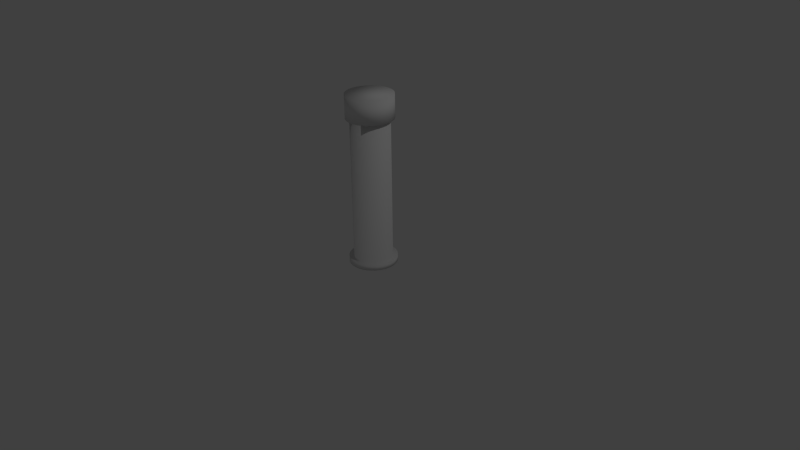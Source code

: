 # Source: MagicPole.blend  (saved by Blender 2.74.5; exported with 4.5.12 LTS)
import bpy
from mathutils import Matrix  # noqa: F401  (used for matrix-valued properties, if any)

bpy.ops.wm.read_factory_settings(use_empty=True)
scene = bpy.context.scene
scene.name = 'Scene'

# ---- collections
col_collection_1 = bpy.data.collections.new('Collection 1'); scene.collection.children.link(col_collection_1)

# ---- world
world_world = bpy.data.worlds.new('World'); scene.world = world_world
world_world.color = (0.05088, 0.05088, 0.05088)
world_world.use_sun_shadow = False
world_world.sun_shadow_jitter_overblur = 0.0
world_world.cycles.sampling_method = 'MANUAL'
world_world.cycles.sample_map_resolution = 256

# ---- cameras
cam_camera = bpy.data.cameras.new('Camera')
cam_camera.clip_end = 100.0
cam_camera.lens = 35.0
cam_camera.sensor_width = 32.0
cam_camera.sensor_height = 18.0
cam_camera.ortho_scale = 7.314
cam_camera.dof.focus_distance = 0.0
cam_camera.dof.aperture_fstop = 128.0

# ---- lights
light_lamp = bpy.data.lights.new('Lamp', 'POINT')
light_lamp.transmission_factor = 0.0
light_lamp.cutoff_distance = 30.0
light_lamp.energy = 100.0
light_lamp.shadow_buffer_clip_start = 1.001
light_lamp.shadow_soft_size = 0.1
light_lamp.shadow_maximum_resolution = 0.006
light_lamp.use_absolute_resolution = True
light_lamp.cycles.use_multiple_importance_sampling = False

# ---- meshes
me_cylinder = bpy.data.meshes.new('Cylinder')
me_cylinder.from_pydata([(4.016e-08, 0.25, -0.06353), (4.016e-08, 0.25, 2.0), (0.04877, 0.2452, -0.06353), (0.04877, 0.2452, 2.0), (0.09567, 0.231, -0.06353), (0.09567, 0.231, 2.0), (0.1389, 0.2079, -0.06353), (0.1389, 0.2079, 2.0), (0.1768, 0.1768, -0.06353), (0.1768, 0.1768, 2.0), (0.2079, 0.1389, -0.06353), (0.2079, 0.1389, 2.0), (0.231, 0.09567, -0.06353), (0.231, 0.09567, 2.0), (0.2452, 0.04877, -0.06353), (0.2452, 0.04877, 2.0), (0.25, 2.578e-07, -0.06353), (0.25, 2.578e-07, 2.0), (0.2452, -0.04877, -0.06353), (0.2452, -0.04877, 2.0), (0.231, -0.09567, -0.06353), (0.231, -0.09567, 2.0), (0.2079, -0.1389, -0.06353), (0.2079, -0.1389, 2.0), (0.1768, -0.1768, -0.06353), (0.1768, -0.1768, 2.0), (0.1389, -0.2079, -0.06353), (0.1389, -0.2079, 2.0), (0.09567, -0.231, -0.06353), (0.09567, -0.231, 2.0), (0.04877, -0.2452, -0.06353), (0.04877, -0.2452, 2.0), (-4.13e-08, -0.25, -0.06353), (-4.13e-08, -0.25, 2.0), (-0.04877, -0.2452, -0.06353), (-0.04877, -0.2452, 2.0), (-0.09567, -0.231, -0.06353), (-0.09567, -0.231, 2.0), (-0.1389, -0.2079, -0.06353), (-0.1389, -0.2079, 2.0), (-0.1768, -0.1768, -0.06353), (-0.1768, -0.1768, 2.0), (-0.2079, -0.1389, -0.06353), (-0.2079, -0.1389, 2.0), (-0.231, -0.09567, -0.06353), (-0.231, -0.09567, 2.0), (-0.2452, -0.04877, -0.06353), (-0.2452, -0.04877, 2.0), (-0.25, 4.803e-07, -0.06353), (-0.25, 4.803e-07, 2.0), (-0.2452, 0.04877, -0.06353), (-0.2452, 0.04877, 2.0), (-0.231, 0.09567, -0.06353), (-0.231, 0.09567, 2.0), (-0.2079, 0.1389, -0.06353), (-0.2079, 0.1389, 2.0), (-0.1768, 0.1768, -0.06353), (-0.1768, 0.1768, 2.0), (-0.1389, 0.2079, -0.06353), (-0.1389, 0.2079, 2.0), (-0.09567, 0.231, -0.06353), (-0.09567, 0.231, 2.0), (-0.04877, 0.2452, -0.06353), (-0.04877, 0.2452, 2.0), (3.737e-08, 0.3022, 1.849), (3.737e-08, 0.3022, 2.151), (0.05897, 0.2964, 1.849), (0.05897, 0.2964, 2.151), (0.1157, 0.2792, 1.849), (0.1157, 0.2792, 2.151), (0.1679, 0.2513, 1.849), (0.1679, 0.2513, 2.151), (0.2137, 0.2137, 1.849), (0.2137, 0.2137, 2.151), (0.2513, 0.1679, 1.849), (0.2513, 0.1679, 2.151), (0.2792, 0.1157, 1.849), (0.2792, 0.1157, 2.151), (0.2964, 0.05897, 1.849), (0.2964, 0.05897, 2.151), (0.3022, 2.451e-07, 1.849), (0.3022, 2.451e-07, 2.151), (0.2964, -0.05896, 1.849), (0.2964, -0.05896, 2.151), (0.2792, -0.1157, 1.849), (0.2792, -0.1157, 2.151), (0.2513, -0.1679, 1.849), (0.2513, -0.1679, 2.151), (0.2137, -0.2137, 1.849), (0.2137, -0.2137, 2.151), (0.1679, -0.2513, 1.849), (0.1679, -0.2513, 2.151), (0.1157, -0.2792, 1.849), (0.1157, -0.2792, 2.151), (0.05897, -0.2964, 1.849), (0.05897, -0.2964, 2.151), (-6.112e-08, -0.3022, 1.849), (-6.112e-08, -0.3022, 2.151), (-0.05897, -0.2964, 1.849), (-0.05897, -0.2964, 2.151), (-0.1157, -0.2792, 1.849), (-0.1157, -0.2792, 2.151), (-0.1679, -0.2513, 1.849), (-0.1679, -0.2513, 2.151), (-0.2137, -0.2137, 1.849), (-0.2137, -0.2137, 2.151), (-0.2513, -0.1679, 1.849), (-0.2513, -0.1679, 2.151), (-0.2792, -0.1157, 1.849), (-0.2792, -0.1157, 2.151), (-0.2964, -0.05896, 1.849), (-0.2964, -0.05896, 2.151), (-0.3022, 5.141e-07, 1.849), (-0.3022, 5.141e-07, 2.151), (-0.2964, 0.05897, 1.849), (-0.2964, 0.05897, 2.151), (-0.2792, 0.1157, 1.849), (-0.2792, 0.1157, 2.151), (-0.2513, 0.1679, 1.849), (-0.2513, 0.1679, 2.151), (-0.2137, 0.2137, 1.849), (-0.2137, 0.2137, 2.151), (-0.1679, 0.2513, 1.849), (-0.1679, 0.2513, 2.151), (-0.1157, 0.2792, 1.849), (-0.1157, 0.2792, 2.151), (-0.05896, 0.2964, 1.849), (-0.05896, 0.2964, 2.151), (4.016e-08, 0.25, -0.001615), (0.04877, 0.2452, -0.001615), (0.09567, 0.231, -0.001615), (0.1389, 0.2079, -0.001615), (0.1768, 0.1768, -0.001615), (0.2079, 0.1389, -0.001615), (0.231, 0.09567, -0.001615), (0.2452, 0.04877, -0.001615), (0.25, 2.578e-07, -0.001615), (0.2452, -0.04877, -0.001615), (0.231, -0.09567, -0.001615), (0.2079, -0.1389, -0.001615), (0.1768, -0.1768, -0.001615), (0.1389, -0.2079, -0.001615), (0.09567, -0.231, -0.001615), (0.04877, -0.2452, -0.001615), (-4.13e-08, -0.25, -0.001615), (-0.04877, -0.2452, -0.001615), (-0.09567, -0.231, -0.001615), (-0.1389, -0.2079, -0.001615), (-0.1768, -0.1768, -0.001615), (-0.2079, -0.1389, -0.001615), (-0.231, -0.09567, -0.001615), (-0.2452, -0.04877, -0.001615), (-0.25, 4.803e-07, -0.001615), (-0.2452, 0.04877, -0.001615), (-0.231, 0.09567, -0.001615), (-0.2079, 0.1389, -0.001615), (-0.1768, 0.1768, -0.001615), (-0.1389, 0.2079, -0.001615), (-0.09567, 0.231, -0.001615), (-0.04877, 0.2452, -0.001615), (3.577e-08, 0.3116, -0.06999), (0.0608, 0.3057, -0.06999), (0.0608, 0.3057, 0.004844), (0.1193, 0.2879, -0.06999), (0.1193, 0.2879, 0.004844), (0.1731, 0.2591, -0.06999), (0.1731, 0.2591, 0.004844), (0.2204, 0.2204, -0.06999), (0.2204, 0.2204, 0.004844), (0.2591, 0.1731, -0.06999), (0.2591, 0.1731, 0.004844), (0.2879, 0.1193, -0.06999), (0.2879, 0.1193, 0.004844), (0.3057, 0.0608, -0.06999), (0.3057, 0.0608, 0.004844), (0.3116, 2.433e-07, -0.06999), (0.3116, 2.433e-07, 0.004844), (0.3057, -0.0608, -0.06999), (0.3057, -0.0608, 0.004844), (0.2879, -0.1193, -0.06999), (0.2879, -0.1193, 0.004844), (0.2591, -0.1731, -0.06999), (0.2591, -0.1731, 0.004844), (0.2204, -0.2204, -0.06999), (0.2204, -0.2204, 0.004844), (0.1731, -0.2591, -0.06999), (0.1731, -0.2591, 0.004844), (0.1193, -0.2879, -0.06999), (0.1193, -0.2879, 0.004844), (0.0608, -0.3057, -0.06999), (0.0608, -0.3057, 0.004844), (-6.577e-08, -0.3116, -0.06999), (-6.577e-08, -0.3116, 0.004844), (-0.0608, -0.3056, -0.06999), (-0.0608, -0.3056, 0.004844), (-0.1193, -0.2879, -0.06999), (-0.1193, -0.2879, 0.004844), (-0.1731, -0.2591, -0.06999), (-0.1731, -0.2591, 0.004844), (-0.2204, -0.2204, -0.06999), (-0.2204, -0.2204, 0.004844), (-0.2591, -0.1731, -0.06999), (-0.2591, -0.1731, 0.004844), (-0.2879, -0.1193, -0.06999), (-0.2879, -0.1193, 0.004844), (-0.3057, -0.0608, -0.06999), (-0.3057, -0.0608, 0.004844), (-0.3116, 5.207e-07, -0.06999), (-0.3116, 5.207e-07, 0.004844), (-0.3057, 0.0608, -0.06999), (-0.3057, 0.0608, 0.004844), (-0.2879, 0.1193, -0.06999), (-0.2879, 0.1193, 0.004844), (-0.2591, 0.1731, -0.06999), (-0.2591, 0.1731, 0.004844), (-0.2204, 0.2204, -0.06999), (-0.2204, 0.2204, 0.004844), (-0.1731, 0.2591, -0.06999), (-0.1731, 0.2591, 0.004844), (-0.1193, 0.2879, -0.06999), (-0.1193, 0.2879, 0.004844), (-0.0608, 0.3057, -0.06999), (-0.0608, 0.3057, 0.004844), (3.577e-08, 0.3116, 0.004844)], [], [(128, 1, 3, 129), (129, 3, 5, 130), (130, 5, 7, 131), (131, 7, 9, 132), (132, 9, 11, 133), (133, 11, 13, 134), (134, 13, 15, 135), (135, 15, 17, 136), (136, 17, 19, 137), (137, 19, 21, 138), (138, 21, 23, 139), (139, 23, 25, 140), (140, 25, 27, 141), (141, 27, 29, 142), (142, 29, 31, 143), (143, 31, 33, 144), (144, 33, 35, 145), (145, 35, 37, 146), (146, 37, 39, 147), (147, 39, 41, 148), (148, 41, 43, 149), (149, 43, 45, 150), (150, 45, 47, 151), (151, 47, 49, 152), (152, 49, 51, 153), (153, 51, 53, 154), (154, 53, 55, 155), (155, 55, 57, 156), (156, 57, 59, 157), (157, 59, 61, 158), (3, 1, 63, 61, 59, 57, 55, 53, 51, 49, 47, 45, 43, 41, 39, 37, 35, 33, 31, 29, 27, 25, 23, 21, 19, 17, 15, 13, 11, 9, 7, 5), (159, 63, 1, 128), (158, 61, 63, 159), (0, 2, 4, 6, 8, 10, 12, 14, 16, 18, 20, 22, 24, 26, 28, 30, 32, 34, 36, 38, 40, 42, 44, 46, 48, 50, 52, 54, 56, 58, 60, 62), (64, 65, 67, 66), (66, 67, 69, 68), (68, 69, 71, 70), (70, 71, 73, 72), (72, 73, 75, 74), (74, 75, 77, 76), (76, 77, 79, 78), (78, 79, 81, 80), (80, 81, 83, 82), (82, 83, 85, 84), (84, 85, 87, 86), (86, 87, 89, 88), (88, 89, 91, 90), (90, 91, 93, 92), (92, 93, 95, 94), (94, 95, 97, 96), (96, 97, 99, 98), (98, 99, 101, 100), (100, 101, 103, 102), (102, 103, 105, 104), (104, 105, 107, 106), (106, 107, 109, 108), (108, 109, 111, 110), (110, 111, 113, 112), (112, 113, 115, 114), (114, 115, 117, 116), (116, 117, 119, 118), (118, 119, 121, 120), (120, 121, 123, 122), (122, 123, 125, 124), (67, 65, 127, 125, 123, 121, 119, 117, 115, 113, 111, 109, 107, 105, 103, 101, 99, 97, 95, 93, 91, 89, 87, 85, 83, 81, 79, 77, 75, 73, 71, 69), (126, 127, 65, 64), (124, 125, 127, 126), (64, 66, 68, 70, 72, 74, 76, 78, 80, 82, 84, 86, 88, 90, 92, 94, 96, 98, 100, 102, 104, 106, 108, 110, 112, 114, 116, 118, 120, 122, 124, 126), (153, 154, 212, 210), (32, 30, 189, 191), (154, 155, 214, 212), (128, 129, 162, 223), (14, 12, 171, 173), (155, 156, 216, 214), (129, 130, 164, 162), (48, 46, 205, 207), (156, 157, 218, 216), (130, 131, 166, 164), (30, 28, 187, 189), (157, 158, 220, 218), (131, 132, 168, 166), (12, 10, 169, 171), (159, 128, 223, 222), (0, 62, 221, 160), (132, 133, 170, 168), (46, 44, 203, 205), (158, 159, 222, 220), (133, 134, 172, 170), (28, 26, 185, 187), (134, 135, 174, 172), (10, 8, 167, 169), (62, 60, 219, 221), (135, 136, 176, 174), (44, 42, 201, 203), (136, 137, 178, 176), (26, 24, 183, 185), (137, 138, 180, 178), (8, 6, 165, 167), (60, 58, 217, 219), (138, 139, 182, 180), (219, 220, 222, 221), (221, 222, 223, 160), (217, 218, 220, 219), (215, 216, 218, 217), (213, 214, 216, 215), (211, 212, 214, 213), (209, 210, 212, 211), (207, 208, 210, 209), (205, 206, 208, 207), (203, 204, 206, 205), (201, 202, 204, 203), (199, 200, 202, 201), (197, 198, 200, 199), (195, 196, 198, 197), (193, 194, 196, 195), (191, 192, 194, 193), (189, 190, 192, 191), (187, 188, 190, 189), (185, 186, 188, 187), (183, 184, 186, 185), (181, 182, 184, 183), (179, 180, 182, 181), (177, 178, 180, 179), (175, 176, 178, 177), (173, 174, 176, 175), (171, 172, 174, 173), (169, 170, 172, 171), (167, 168, 170, 169), (165, 166, 168, 167), (163, 164, 166, 165), (161, 162, 164, 163), (160, 223, 162, 161), (50, 48, 207, 209), (152, 153, 210, 208), (16, 14, 173, 175), (151, 152, 208, 206), (34, 32, 191, 193), (150, 151, 206, 204), (52, 50, 209, 211), (149, 150, 204, 202), (18, 16, 175, 177), (148, 149, 202, 200), (36, 34, 193, 195), (2, 0, 160, 161), (147, 148, 200, 198), (54, 52, 211, 213), (146, 147, 198, 196), (20, 18, 177, 179), (145, 146, 196, 194), (38, 36, 195, 197), (144, 145, 194, 192), (56, 54, 213, 215), (4, 2, 161, 163), (143, 144, 192, 190), (22, 20, 179, 181), (142, 143, 190, 188), (40, 38, 197, 199), (141, 142, 188, 186), (58, 56, 215, 217), (6, 4, 163, 165), (140, 141, 186, 184), (24, 22, 181, 183), (139, 140, 184, 182), (42, 40, 199, 201)])
me_cylinder.polygons.foreach_set('use_smooth', [True] * 164)
me_cylinder.use_remesh_preserve_volume = False
me_cylinder.use_remesh_preserve_attributes = False
me_cylinder.use_mirror_vertex_groups = False
me_cylinder.update()

# ---- objects
ob_cylinder = bpy.data.objects.new('Cylinder', me_cylinder)
ob_lamp = bpy.data.objects.new('Lamp', light_lamp)
ob_camera = bpy.data.objects.new('Camera', cam_camera)

# ---- transforms, parenting, visibility, modifiers, constraints
ob_cylinder.location = (0.0, 0.0, 0.0)
ob_cylinder.lineart.crease_threshold = 0.0
ob_lamp.location = (4.076, 1.005, 5.904)
ob_lamp.rotation_euler = (0.6503, 0.05522, 1.866)
ob_lamp.lock_rotations_4d = False
ob_lamp.empty_display_type = 'ARROWS'
ob_lamp.color = (0.0, 0.0, 0.0, 0.0)
ob_lamp.lineart.crease_threshold = 0.0
ob_camera.location = (7.481, -6.508, 5.344)
ob_camera.rotation_euler = (1.109, 0.01082, 0.8149)
ob_camera.lock_rotations_4d = False
ob_camera.empty_display_type = 'ARROWS'
ob_camera.color = (0.0, 0.0, 0.0, 0.0)
ob_camera.display_type = 'WIRE'
ob_camera.lineart.crease_threshold = 0.0

# ---- collection membership
col_collection_1.objects.link(ob_cylinder)
col_collection_1.objects.link(ob_lamp)
col_collection_1.objects.link(ob_camera)

# ---- scene / render settings (as saved in the file)
scene.camera = ob_camera
scene.frame_start = 1; scene.frame_end = 250; scene.frame_set(1)
scene.render.engine = 'BLENDER_EEVEE_NEXT'
scene.render.resolution_percentage = 50
scene.render.dither_intensity = 0.0
scene.cycles.use_denoising = False
scene.cycles.samples = 10
scene.cycles.sampling_pattern = 'TABULATED_SOBOL'
scene.cycles.light_sampling_threshold = 0.0
scene.cycles.use_adaptive_sampling = False
scene.cycles.use_light_tree = False
scene.cycles.blur_glossy = 0.0
scene.cycles.pixel_filter_type = 'GAUSSIAN'
scene.cycles.sample_clamp_indirect = 0.0
scene.view_settings.view_transform = 'Standard'
bpy.context.view_layer.update()
